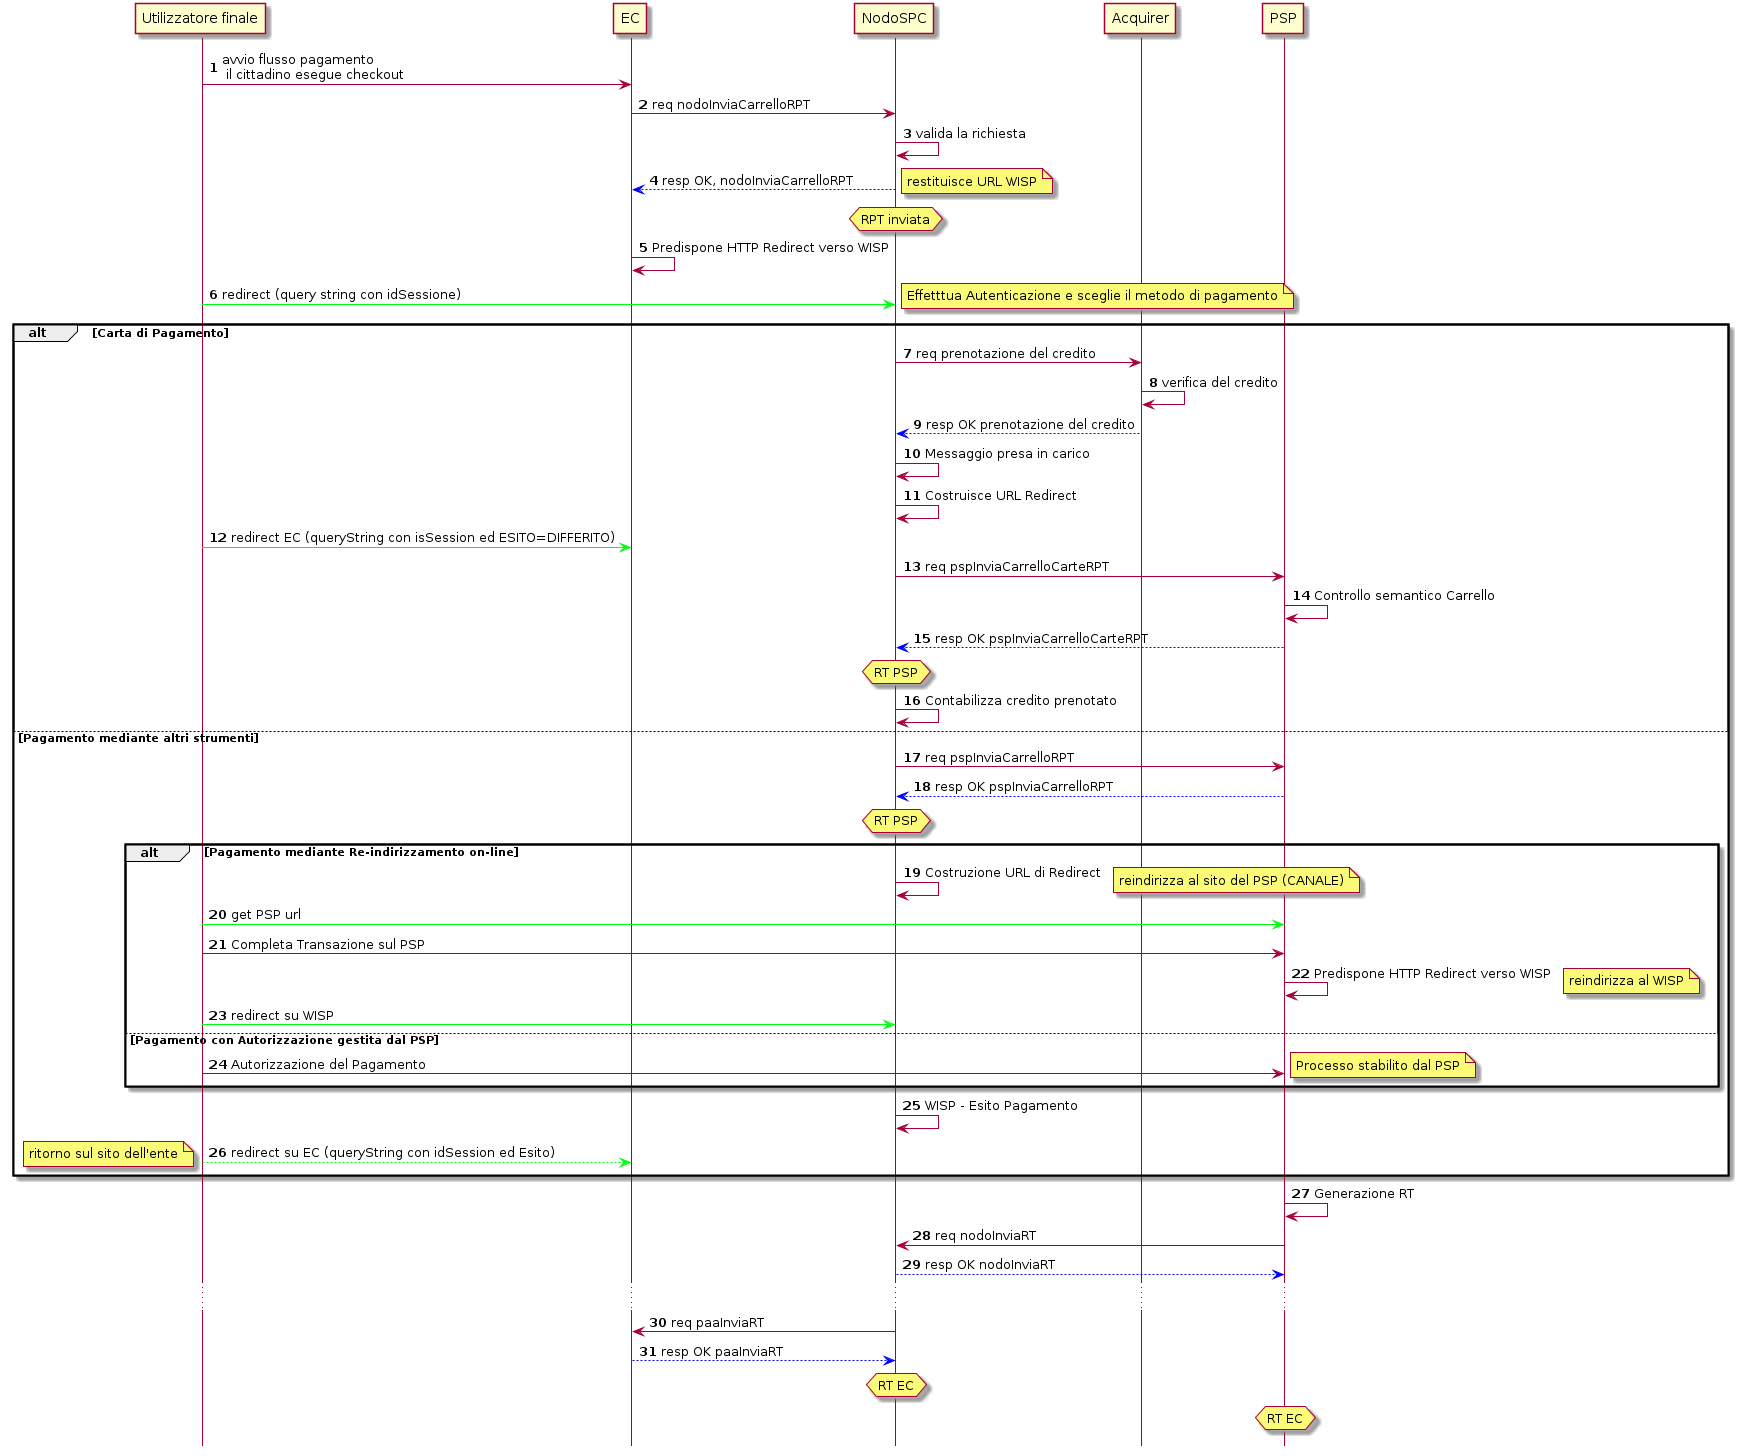

The diagram above was rendered by PlantUML. Its source (embedded in the PNG):
@startuml
hide footbox
autonumber

participant Cittadino as "Utilizzatore finale"
participant EC
participant NodoSPC
participant Acquirer
participant PSP


Cittadino -> EC: avvio flusso pagamento\n il cittadino esegue checkout 
EC -> NodoSPC: req nodoInviaCarrelloRPT


NodoSPC -> NodoSPC: valida la richiesta


NodoSPC -[#0000FF]-> EC: resp OK, nodoInviaCarrelloRPT
hnote over NodoSPC : RPT inviata
note right: restituisce URL WISP 
EC->EC: Predispone HTTP Redirect verso WISP
Cittadino [#00FF0F]-> NodoSPC: redirect (query string con idSessione)
note right: Effetttua Autenticazione e sceglie il metodo di pagamento


alt  Carta di Pagamento
NodoSPC-> Acquirer : req prenotazione del credito
Acquirer -> Acquirer : verifica del credito
Acquirer  -[#0000FF]-> NodoSPC : resp OK prenotazione del credito
NodoSPC ->NodoSPC: Messaggio presa in carico

NodoSPC ->NodoSPC: Costruisce URL Redirect
Cittadino [#00FF0F]-> EC: redirect EC (queryString con isSession ed ESITO=DIFFERITO)




NodoSPC -> PSP : req pspInviaCarrelloCarteRPT
PSP -> PSP : Controllo semantico Carrello

PSP  -[#0000FF]-> NodoSPC : resp OK pspInviaCarrelloCarteRPT
hnote over NodoSPC : RT PSP
NodoSPC->NodoSPC: Contabilizza credito prenotato

else Pagamento mediante altri strumenti


NodoSPC -> PSP : req pspInviaCarrelloRPT 
PSP -[#0000FF]-> NodoSPC : resp OK pspInviaCarrelloRPT
hnote over NodoSPC : RT PSP
alt Pagamento mediante Re-indirizzamento on-line
NodoSPC -> NodoSPC : Costruzione URL di Redirect
note right: reindirizza al sito del PSP (CANALE)
Cittadino [#00FF0F]-> PSP : get PSP url
Cittadino -> PSP: Completa Transazione sul PSP
PSP->PSP: Predispone HTTP Redirect verso WISP
note right: reindirizza al WISP
Cittadino [#00FF0F]-> NodoSPC : redirect su WISP

else Pagamento con Autorizzazione gestita dal PSP
Cittadino -> PSP: Autorizzazione del Pagamento
note right: Processo stabilito dal PSP
end


NodoSPC -> NodoSPC: WISP - Esito Pagamento

Cittadino-[#00FF0F]->EC : redirect su EC (queryString con idSession ed Esito)
note left: ritorno sul sito dell'ente
end
PSP-> PSP: Generazione RT
PSP -> NodoSPC: req nodoInviaRT
NodoSPC  -[#0000FF]-> PSP : resp OK nodoInviaRT
...
NodoSPC -> EC : req paaInviaRT
EC -[#0000FF]-> NodoSPC : resp OK paaInviaRT
hnote over NodoSPC : RT EC

hnote over PSP : RT EC
@enduml